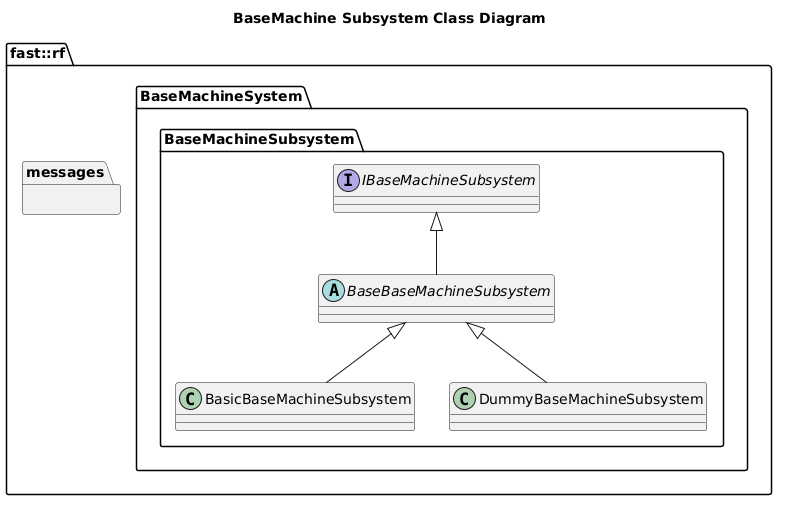

The diagram above was rendered by PlantUML. Its source (embedded in the PNG):
@startuml
title BaseMachine Subsystem Class Diagram
namespace fast::rf {
  namespace messages {
  }
  namespace BaseMachineSystem {
    namespace BaseMachineSubsystem {
      interface IBaseMachineSubsystem {

      }
      abstract BaseBaseMachineSubsystem {

      }
      BaseBaseMachineSubsystem -up-|> IBaseMachineSubsystem
      class BasicBaseMachineSubsystem {
      }
      BasicBaseMachineSubsystem -up-|> BaseBaseMachineSubsystem
      class DummyBaseMachineSubsystem {
      }
      DummyBaseMachineSubsystem -up-|> BaseBaseMachineSubsystem
    }
  }
}
@enduml